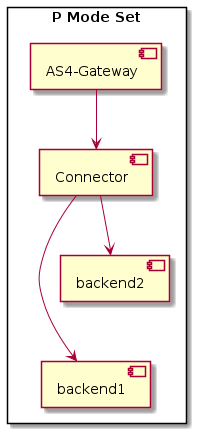

The diagram above was rendered by PlantUML. Its source (embedded in the PNG):
@startuml

rectangle pmode as "P Mode Set" {
  component AS4_Gateway as "AS4-Gateway"

  component connector as "Connector"

  component backend1

  component backend2
}

AS4_Gateway -down-> connector

connector -down-> backend1

connector -down-> backend2

backend2 -[hidden]- backend1


@enduml